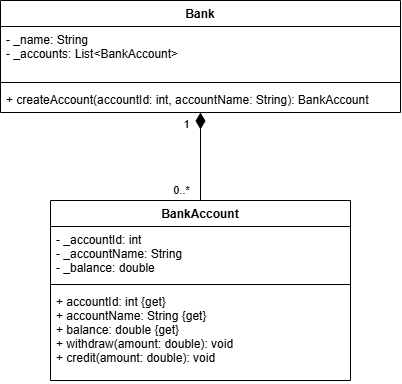

The diagram above was exported from draw.io. Its source (the exported page's mxGraphModel, read from the mxfile embedded in the PNG):
<mxGraphModel dx="1030" dy="722" grid="1" gridSize="10" guides="1" tooltips="1" connect="1" arrows="1" fold="1" page="1" pageScale="1" pageWidth="850" pageHeight="1100" math="0" shadow="0">
  <root>
    <mxCell id="0" />
    <mxCell id="1" parent="0" />
    <mxCell id="bank" parent="1" style="swimlane;fontStyle=1;align=center;verticalAlign=top;childLayout=stackLayout;horizontal=1;startSize=26;horizontalStack=0;resizeParent=1;resizeParentMax=0;resizeLast=0;collapsible=0;marginBottom=0;" value="Bank" vertex="1">
      <mxGeometry height="112" width="400" x="200" y="40" as="geometry" />
    </mxCell>
    <mxCell id="bank_attrs" parent="bank" style="text;strokeColor=none;fillColor=none;align=left;verticalAlign=top;spacingLeft=4;spacingRight=4;overflow=hidden;rotatable=0;points=[[0,0.5],[1,0.5]];portConstraint=eastwest;whiteSpace=wrap;html=0;" value="- _name: String&#10;- _accounts: List&lt;BankAccount&gt;" vertex="1">
      <mxGeometry height="52" width="400" y="26" as="geometry" />
    </mxCell>
    <mxCell id="bank_sep" parent="bank" style="line;strokeWidth=1;fillColor=none;align=left;verticalAlign=middle;spacingTop=-1;spacingLeft=3;spacingRight=3;rotatable=0;labelPosition=right;points=[];portConstraint=eastwest;strokeColor=inherit;" value="" vertex="1">
      <mxGeometry height="8" width="400" y="78" as="geometry" />
    </mxCell>
    <mxCell id="bank_methods" parent="bank" style="text;strokeColor=none;fillColor=none;align=left;verticalAlign=top;spacingLeft=4;spacingRight=4;overflow=hidden;rotatable=0;points=[[0,0.5],[1,0.5]];portConstraint=eastwest;" value="+ createAccount(accountId: int, accountName: String): BankAccount" vertex="1">
      <mxGeometry height="26" width="400" y="86" as="geometry" />
    </mxCell>
    <mxCell id="account" parent="1" style="swimlane;fontStyle=1;align=center;verticalAlign=top;childLayout=stackLayout;horizontal=1;startSize=26;horizontalStack=0;resizeParent=1;resizeParentMax=0;resizeLast=0;collapsible=0;marginBottom=0;" value="BankAccount" vertex="1">
      <mxGeometry height="180" width="300" x="250" y="240" as="geometry" />
    </mxCell>
    <mxCell id="account_attrs" parent="account" style="text;strokeColor=none;fillColor=none;align=left;verticalAlign=top;spacingLeft=4;spacingRight=4;overflow=hidden;rotatable=0;points=[[0,0.5],[1,0.5]];portConstraint=eastwest;" value="- _accountId: int&#10;- _accountName: String&#10;- _balance: double" vertex="1">
      <mxGeometry height="54" width="300" y="26" as="geometry" />
    </mxCell>
    <mxCell id="account_sep" parent="account" style="line;strokeWidth=1;fillColor=none;align=left;verticalAlign=middle;spacingTop=-1;spacingLeft=3;spacingRight=3;rotatable=0;labelPosition=right;points=[];portConstraint=eastwest;strokeColor=inherit;" value="" vertex="1">
      <mxGeometry height="8" width="300" y="80" as="geometry" />
    </mxCell>
    <mxCell id="account_methods" parent="account" style="text;strokeColor=none;fillColor=none;align=left;verticalAlign=top;spacingLeft=4;spacingRight=4;overflow=hidden;rotatable=0;points=[[0,0.5],[1,0.5]];portConstraint=eastwest;" value="+ accountId: int {get}&#10;+ accountName: String {get}&#10;+ balance: double {get}&#10;+ withdraw(amount: double): void&#10;+ credit(amount: double): void" vertex="1">
      <mxGeometry height="92" width="300" y="88" as="geometry" />
    </mxCell>
    <mxCell id="composition" edge="1" parent="1" source="bank" style="endArrow=none;startArrow=diamondThin;startFill=1;startSize=14;html=1;rounded=0;exitX=0.5;exitY=1;exitDx=0;exitDy=0;entryX=0.5;entryY=0;entryDx=0;entryDy=0;" target="account" value="">
      <mxGeometry relative="1" as="geometry" />
    </mxCell>
    <mxCell id="mult_bank" connectable="0" parent="composition" style="edgeLabel;html=1;align=center;verticalAlign=middle;resizable=0;points=[];" value="1" vertex="1">
      <mxGeometry relative="1" x="-0.75" as="geometry">
        <mxPoint x="-15" as="offset" />
      </mxGeometry>
    </mxCell>
    <mxCell id="mult_account" connectable="0" parent="composition" style="edgeLabel;html=1;align=center;verticalAlign=middle;resizable=0;points=[];" value="0..*" vertex="1">
      <mxGeometry relative="1" x="0.75" as="geometry">
        <mxPoint x="-20" as="offset" />
      </mxGeometry>
    </mxCell>
  </root>
</mxGraphModel>